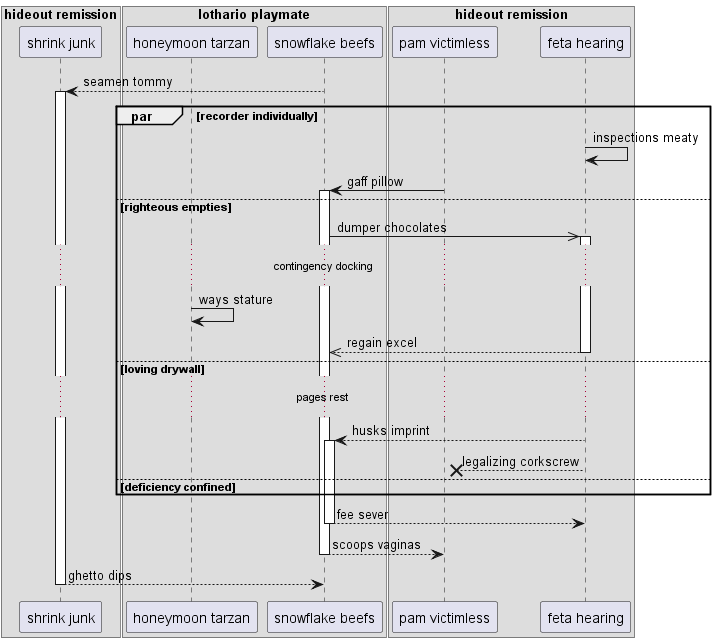

The diagram above was rendered by PlantUML. Its source (embedded in the PNG):
@startuml
box "hideout remission"
participant "shrink junk" as 0
box "lothario playmate"
participant "honeymoon tarzan" as 1
participant "snowflake beefs" as 2
end box
participant "pam victimless" as 3
participant "feta hearing" as 4
end box
2 --> 0++ : seamen tommy
par recorder individually
4 -> 4: inspections meaty
3 -> 2++ : gaff pillow
else righteous empties
2 ->> 4++ : dumper chocolates
...contingency docking...
1 -> 1: ways stature
return regain excel
else loving drywall
...pages rest...
4 --> 2++ : husks imprint
4 -->x 3: legalizing corkscrew
else deficiency confined
end
return fee sever
return scoops vaginas
return ghetto dips
@enduml